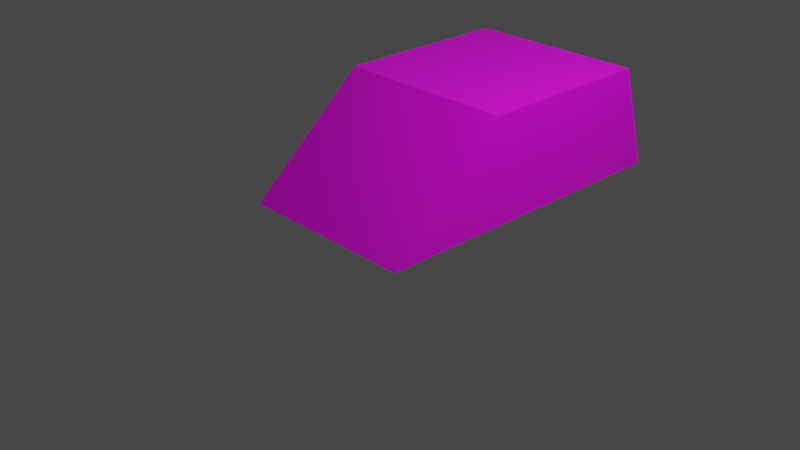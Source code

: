 # Source: Eraser.blend  (saved by Blender 3.4.6; exported with 4.5.12 LTS)
import bpy
from mathutils import Matrix  # noqa: F401  (used for matrix-valued properties, if any)

bpy.ops.wm.read_factory_settings(use_empty=True)
scene = bpy.context.scene
scene.name = 'Scene'

# ---- collections
col_collection = bpy.data.collections.new('Collection'); scene.collection.children.link(col_collection)

# ---- images (referenced by path relative to the original .blend; pixels are not part of the script)
import os
ASSET_DIR = os.environ.get("B2B_ASSET_DIR", "")  # directory of the original .blend (textures are referenced by path, not embedded)
HERE = os.path.dirname(os.path.abspath(__file__))  # packed textures are extracted next to this script under _unpacked/

def load_image(name, relpath, width, height, colorspace="sRGB"):
    """Load a texture the original file referenced (path relative to the .blend, or extracted next to this script)."""
    p = next((c for c in (os.path.join(HERE, relpath), os.path.join(ASSET_DIR, relpath)) if relpath and os.path.exists(c)), "")
    if p:
        img = bpy.data.images.load(p, check_existing=True)
        img.name = name
    else:  # same state as the original file: an image datablock whose file is absent (Cycles renders it pink)
        img = bpy.data.images.new(name, width, height)
        img.source = "FILE"
        img.filepath = "//" + (relpath or name)
    img.colorspace_settings.name = colorspace
    return img
img_th_162420054_eraser_jpg = load_image('th-162420054-Eraser.jpg', 'th-162420054-Eraser.jpg', 1024, 1024, 'sRGB')

# ---- materials (node trees are filled in below, after node groups)
mat_material = bpy.data.materials.new('Material')
mat_material.alpha_threshold = 0.0
mat_material.use_transparent_shadow = False
mat_material.roughness = 0.5
mat_material.line_color = (0.0, 0.0, 0.0, 1.0)

# ---- material node trees
mat_material.use_nodes = True; mat_material.node_tree.nodes.clear()
_N = mat_material.node_tree.nodes; _L = mat_material.node_tree.links
n0 = _N.new('ShaderNodeOutputMaterial'); n0.name = 'Material Output'; n0.location = (300, 300)
n1 = _N.new('ShaderNodeBsdfPrincipled'); n1.name = 'Principled BSDF'; n1.location = (10, 300)
n1.distribution = 'GGX'
n1.subsurface_method = 'RANDOM_WALK_SKIN'
n1.inputs[3].default_value = 1.45
n1.inputs[27].default_value = (0.0, 0.0, 0.0, 1.0)
n1.inputs[28].default_value = 1.0
n2 = _N.new('ShaderNodeTexImage'); n2.name = 'Image Texture'; n2.location = (-365, 297)
n2.image = img_th_162420054_eraser_jpg
_L.new(n1.outputs[0], n0.inputs[0])
_L.new(n2.outputs[0], n1.inputs[0])
n0.is_active_output = True

# ---- world
world_world = bpy.data.worlds.new('World'); scene.world = world_world
world_world.use_nodes = True; world_world.node_tree.nodes.clear()
_N = world_world.node_tree.nodes; _L = world_world.node_tree.links
n0 = _N.new('ShaderNodeOutputWorld'); n0.name = 'World Output'; n0.location = (300, 300)
n1 = _N.new('ShaderNodeBackground'); n1.name = 'Background'; n1.location = (10, 300)
n1.inputs[0].default_value = (0.05088, 0.05088, 0.05088, 1.0)
_L.new(n1.outputs[0], n0.inputs[0])
n0.is_active_output = True
world_world.color = (0.05088, 0.05088, 0.05088)
world_world.use_sun_shadow = False
world_world.sun_shadow_jitter_overblur = 0.0

# ---- cameras
cam_camera = bpy.data.cameras.new('Camera')
cam_camera.clip_end = 100.0
cam_camera.ortho_scale = 7.314

# ---- lights
light_light = bpy.data.lights.new('Light', 'POINT')
light_light.transmission_factor = 0.0
light_light.energy = 1000.0
light_light.shadow_soft_size = 0.1
light_light.shadow_maximum_resolution = 0.006
light_light.use_absolute_resolution = True

# ---- meshes
me_cube = bpy.data.meshes.new('Cube')
me_cube.from_pydata([(1.0, 2.304, 0.1557), (1.0, 2.653, -1.0), (1.0, 0.3037, 0.1557), (1.0, -1.0, -1.0), (-1.0, 2.304, 0.1557), (-1.0, 2.653, -1.0), (-1.0, 0.3037, 0.1557), (-1.0, -1.0, -1.0)], [], [(0, 4, 6, 2), (3, 2, 6, 7), (7, 6, 4, 5), (5, 1, 3, 7), (1, 0, 2, 3), (5, 4, 0, 1)])
_uv = me_cube.uv_layers.new(name='UVMap')
_uv.uv.foreach_set('vector', [0.625, 0.5, 0.875, 0.5, 0.875, 0.75, 0.625, 0.75, 0.375, 0.75, 0.625, 0.75, 0.625, 1.0, 0.375, 1.0, 0.375, 0.0, 0.625, 0.0, 0.625, 0.25, 0.375, 0.25, 0.125, 0.5, 0.375, 0.5, 0.375, 0.75, 0.125, 0.75, 0.375, 0.5, 0.625, 0.5, 0.625, 0.75, 0.375, 0.75, 0.375, 0.25, 0.625, 0.25, 0.625, 0.5, 0.375, 0.5])
me_cube.materials.append(mat_material)
me_cube.use_mirror_vertex_groups = False
me_cube.update()

# ---- objects
ob_cube = bpy.data.objects.new('Cube', me_cube)
ob_light = bpy.data.objects.new('Light', light_light)
ob_camera = bpy.data.objects.new('Camera', cam_camera)

# ---- transforms, parenting, visibility, modifiers, constraints
ob_cube.location = (0.0, 0.0, 1.148)
ob_cube.lock_rotations_4d = False
ob_cube.empty_display_type = 'ARROWS'
ob_cube.lineart.crease_threshold = 0.0
ob_light.location = (4.076, 1.005, 5.904)
ob_light.rotation_euler = (0.6503, 0.05522, 1.866)
ob_light.lock_rotations_4d = False
ob_light.empty_display_type = 'ARROWS'
ob_light.color = (0.0, 0.0, 0.0, 0.0)
ob_light.lineart.crease_threshold = 0.0
ob_camera.location = (7.359, -6.926, 4.958)
ob_camera.rotation_euler = (1.109, 0.0, 0.8149)
ob_camera.lock_rotations_4d = False
ob_camera.empty_display_type = 'ARROWS'
ob_camera.color = (0.0, 0.0, 0.0, 0.0)
ob_camera.display_type = 'WIRE'
ob_camera.lineart.crease_threshold = 0.0

# ---- collection membership
col_collection.objects.link(ob_cube)
col_collection.objects.link(ob_light)
col_collection.objects.link(ob_camera)

# ---- scene / render settings (as saved in the file)
scene.camera = ob_camera
scene.frame_start = 1; scene.frame_end = 250; scene.frame_set(1)
scene.render.engine = 'BLENDER_EEVEE_NEXT'
scene.cycles.sampling_pattern = 'TABULATED_SOBOL'
scene.cycles.use_light_tree = False
scene.view_settings.view_transform = 'Filmic'
bpy.context.view_layer.update()

